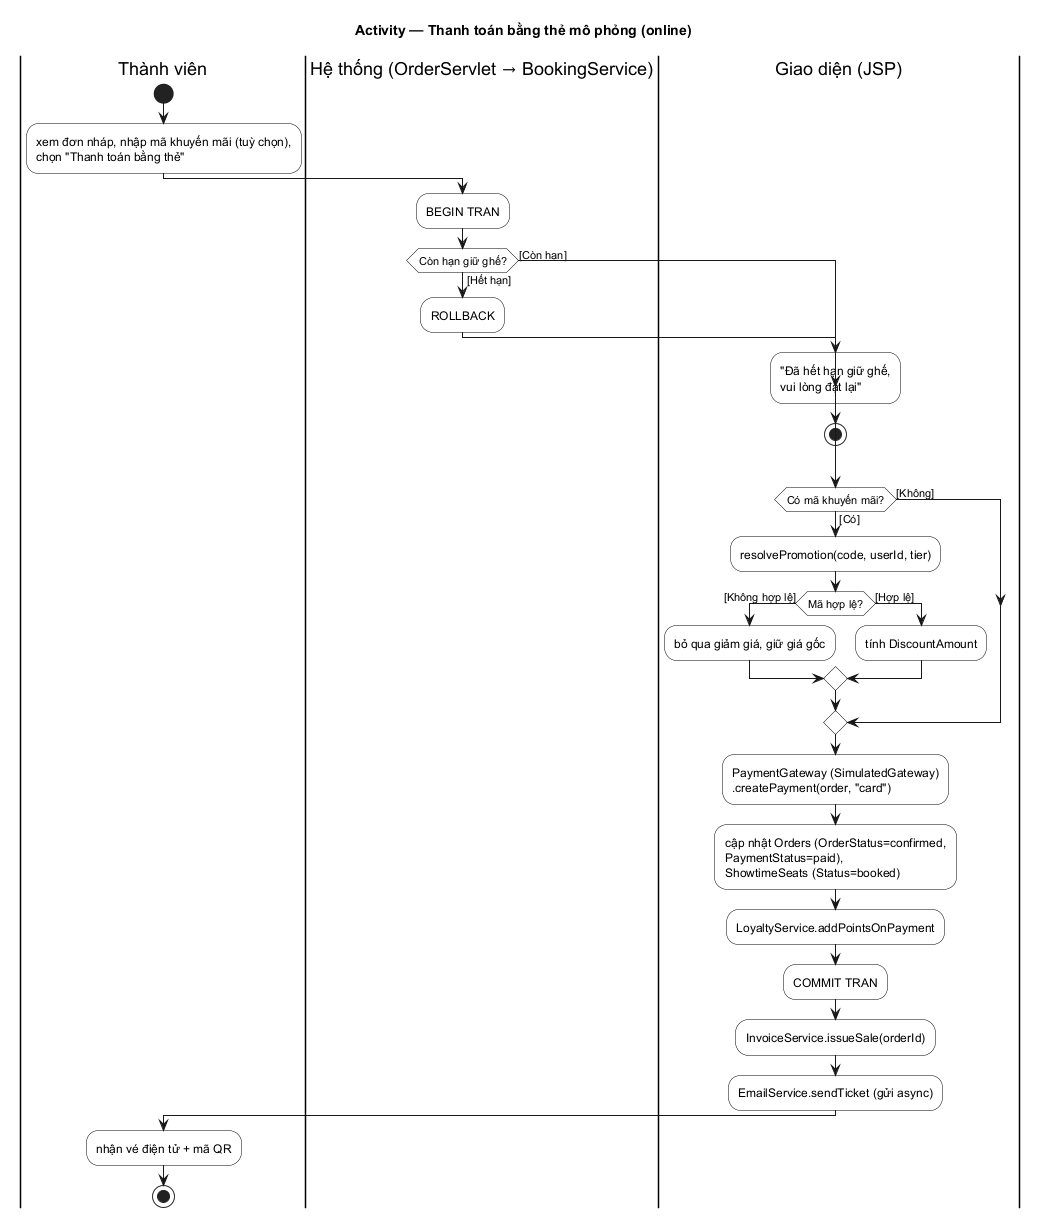

The diagram above was rendered by PlantUML. Its source (embedded in the PNG):
@startuml ACT_05_ThanhToanTheGiaDinh
title Activity — Thanh toán bằng thẻ mô phỏng (online)
skinparam monochrome true
skinparam shadowing false
skinparam defaultFontName SansSerif
skinparam ArrowThickness 1
skinparam activity {
  BorderColor black
  BackgroundColor white
  DiamondBorderColor black
}

|Thành viên|
start
:xem đơn nháp, nhập mã khuyến mãi (tuỳ chọn),\nchọn "Thanh toán bằng thẻ";

|Hệ thống (OrderServlet → BookingService)|
:BEGIN TRAN;
if (Còn hạn giữ ghế?) then ([Hết hạn])
  :ROLLBACK;
  |Giao diện (JSP)|
  :"Đã hết hạn giữ ghế,\nvui lòng đặt lại";
  stop
else ([Còn hạn])
endif
if (Có mã khuyến mãi?) then ([Có])
  :resolvePromotion(code, userId, tier);
  if (Mã hợp lệ?) then ([Không hợp lệ])
    :bỏ qua giảm giá, giữ giá gốc;
  else ([Hợp lệ])
    :tính DiscountAmount;
  endif
else ([Không])
endif
:PaymentGateway (SimulatedGateway)\n.createPayment(order, "card");
:cập nhật Orders (OrderStatus=confirmed,\nPaymentStatus=paid),\nShowtimeSeats (Status=booked);
:LoyaltyService.addPointsOnPayment;
:COMMIT TRAN;
:InvoiceService.issueSale(orderId);
:EmailService.sendTicket (gửi async);

|Thành viên|
:nhận vé điện tử + mã QR;
stop
@enduml